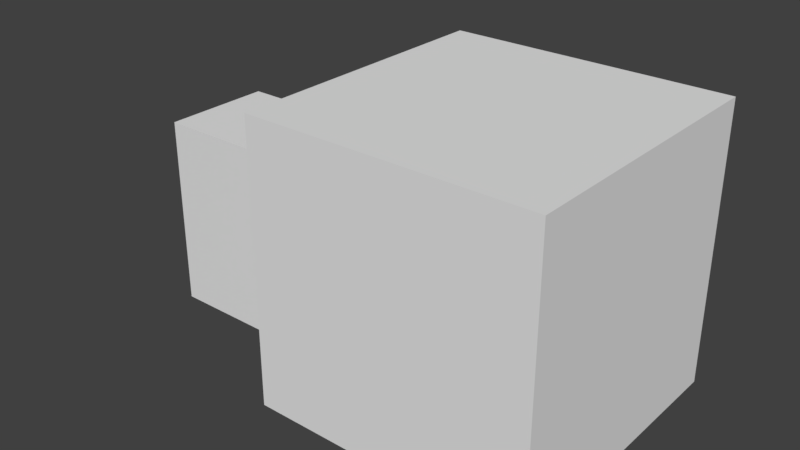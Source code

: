 # Source: Simple.blend  (saved by Blender 2.77.0; exported with 4.5.12 LTS)
import bpy
from mathutils import Matrix  # noqa: F401  (used for matrix-valued properties, if any)

bpy.ops.wm.read_factory_settings(use_empty=True)
scene = bpy.context.scene
scene.name = 'Scene'

# ---- collections
col_collection_1 = bpy.data.collections.new('Collection 1'); scene.collection.children.link(col_collection_1)

# ---- world
world_world = bpy.data.worlds.new('World'); scene.world = world_world
world_world.color = (0.05088, 0.05088, 0.05088)
world_world.use_sun_shadow = False
world_world.sun_shadow_jitter_overblur = 0.0
world_world.cycles.sampling_method = 'MANUAL'

# ---- meshes
me_cube = bpy.data.meshes.new('Cube')
me_cube.from_pydata([(0.5, 1.788e-09, -0.5), (0.5, -1.788e-09, 0.5), (-0.5, -1.788e-09, 0.5), (-0.5, 1.788e-09, -0.5), (0.5, 1.0, -0.5), (0.5, 1.0, 0.5), (-0.5, 1.0, 0.5), (-0.5, 1.0, -0.5)], [], [(0, 1, 2, 3), (4, 7, 6, 5), (0, 4, 5, 1), (1, 5, 6, 2), (2, 6, 7, 3), (4, 0, 3, 7)])
me_cube.use_remesh_preserve_volume = False
me_cube.use_remesh_preserve_attributes = False
me_cube.use_mirror_vertex_groups = False
me_cube.update()
me_colonist = bpy.data.meshes.new('Colonist')
me_colonist.from_pydata([(0.2, 1.49e-08, -0.2), (0.2, -1.49e-08, 0.2), (-0.2, -1.49e-08, 0.2), (-0.2, 1.49e-08, -0.2), (0.2, 0.7, -0.2), (0.2, 0.7, 0.2), (-0.2, 0.7, 0.2), (-0.2, 0.7, -0.2)], [], [(0, 1, 2, 3), (4, 7, 6, 5), (0, 4, 5, 1), (1, 5, 6, 2), (2, 6, 7, 3), (4, 0, 3, 7)])
me_colonist.use_remesh_preserve_volume = False
me_colonist.use_remesh_preserve_attributes = False
me_colonist.use_mirror_vertex_groups = False
me_colonist.update()

# ---- objects
ob_cube = bpy.data.objects.new('Cube', me_cube)
ob_colonist = bpy.data.objects.new('Colonist', me_colonist)

# ---- transforms, parenting, visibility, modifiers, constraints
ob_cube.location = (1.0, 0.0, 0.0)
ob_cube.rotation_euler = (1.571, 0.0, 0.0)
ob_cube.lock_rotations_4d = False
ob_cube.empty_display_type = 'ARROWS'
ob_cube.lineart.crease_threshold = 0.0
ob_colonist.location = (0.0, 0.0, 0.0)
ob_colonist.rotation_euler = (1.571, 0.0, 0.0)
ob_colonist.lock_rotations_4d = False
ob_colonist.empty_display_type = 'ARROWS'
ob_colonist.lineart.crease_threshold = 0.0

# ---- collection membership
col_collection_1.objects.link(ob_cube)
col_collection_1.objects.link(ob_colonist)

# ---- scene / render settings (as saved in the file)
scene.frame_start = 1; scene.frame_end = 250; scene.frame_set(1)
scene.render.engine = 'BLENDER_EEVEE_NEXT'
scene.render.resolution_percentage = 50
scene.render.dither_intensity = 0.0
scene.cycles.use_denoising = False
scene.cycles.samples = 128
scene.cycles.sampling_pattern = 'TABULATED_SOBOL'
scene.cycles.light_sampling_threshold = 0.0
scene.cycles.use_adaptive_sampling = False
scene.cycles.use_light_tree = False
scene.cycles.blur_glossy = 0.0
scene.cycles.sample_clamp_indirect = 0.0
scene.view_settings.view_transform = 'Standard'
bpy.context.view_layer.update()

# ---- added for rendering (the .blend has no active camera and no usable light): camera, sun
cam_auto = bpy.data.cameras.new('AutoCamera')
cam_auto.lens = 50.0
cam_auto.sensor_width = 36.0
cam_auto.clip_end = 1000.0
ob_auto_camera = bpy.data.objects.new('AutoCamera', cam_auto)
scene.collection.objects.link(ob_auto_camera)
ob_auto_camera.location = (2.69598, -2.45518, 2.13678)
ob_auto_camera.rotation_euler = (1.09748, -7.21219e-08, 0.694738)
scene.camera = ob_auto_camera
light_auto_sun = bpy.data.lights.new('AutoSun', 'SUN')
light_auto_sun.energy = 3.0
light_auto_sun.angle = 0.0523599
ob_auto_sun = bpy.data.objects.new('AutoSun', light_auto_sun)
scene.collection.objects.link(ob_auto_sun)
ob_auto_sun.rotation_euler = (0.872665, 0.174533, 0.523599)
bpy.context.view_layer.update()
